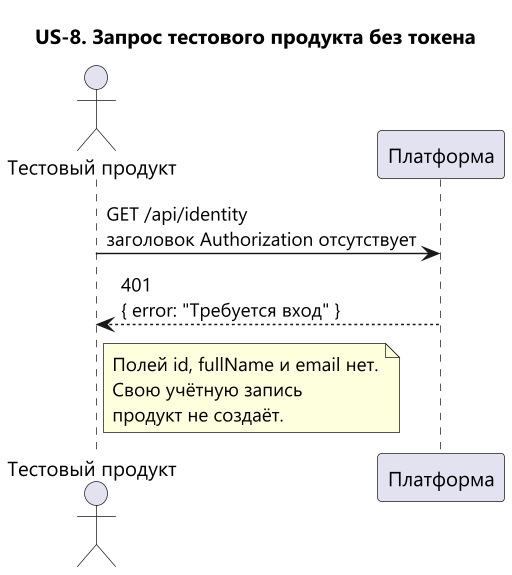

The diagram above was rendered by PlantUML. Its source (embedded in the PNG):
@startuml sequence-identity-error
skinparam defaultFontName Segoe UI
skinparam dpi 140
title US-8. Запрос тестового продукта без токена

actor "Тестовый продукт" as product
participant "Платформа" as api

product -> api : GET /api/identity\nзаголовок Authorization отсутствует
api --> product : 401\n{ error: "Требуется вход" }
note right of product
  Полей id, fullName и email нет.
  Свою учётную запись
  продукт не создаёт.
end note
@enduml